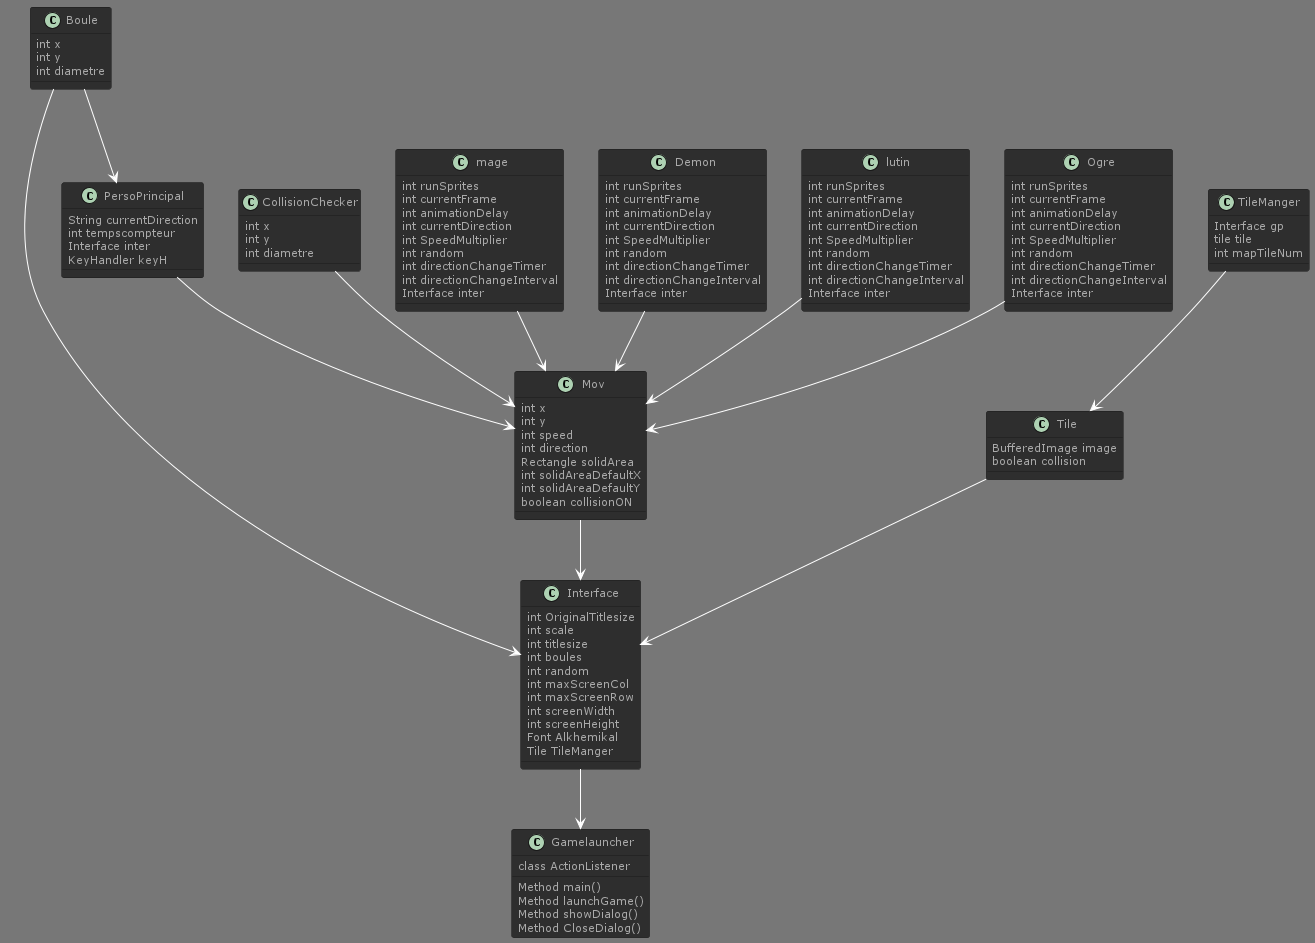

The diagram above was rendered by PlantUML. Its source (embedded in the PNG):
@startuml Diagramme de classes
!define DARKRED
!includeurl https://raw.githubusercontent.com/Drakemor/RedDress-PlantUML/master/style.puml
class Boule{
    int x 
    int y 
    int diametre 
}

class CollisionChecker{
    int x 
    int y 
    int diametre 
}
class Gamelauncher{
    class ActionListener

    Method main()
    Method launchGame()
    Method showDialog()
    Method CloseDialog()
    
     
}
class Interface{
    int OriginalTitlesize
    int scale
    int titlesize 
    int boules 
    int random
    int maxScreenCol
    int maxScreenRow
    int screenWidth
    int screenHeight
    Font Alkhemikal
    Tile TileManger

    

}
class Mov{
    int x 
    int y
    int speed 
    int direction 
    Rectangle solidArea
    int solidAreaDefaultX
    int solidAreaDefaultY
    boolean collisionON
}
class PersoPrincipal{
    String currentDirection
    int tempscompteur
    Interface inter
    KeyHandler keyH
}
class Tile{
    BufferedImage image
    boolean collision 
}
class TileManger{
    Interface gp
    tile tile 
    int mapTileNum
}
class mage{
    int runSprites
    int currentFrame
    int animationDelay
    int currentDirection
    int SpeedMultiplier
    int random
    int directionChangeTimer
    int directionChangeInterval
    Interface inter
}
class Demon{
    int runSprites
    int currentFrame
    int animationDelay
    int currentDirection
    int SpeedMultiplier
    int random
    int directionChangeTimer
    int directionChangeInterval
    Interface inter
}
class lutin{
    int runSprites
    int currentFrame
    int animationDelay
    int currentDirection
    int SpeedMultiplier
    int random
    int directionChangeTimer
    int directionChangeInterval
    Interface inter
}
class Ogre{
    int runSprites
    int currentFrame
    int animationDelay
    int currentDirection
    int SpeedMultiplier
    int random
    int directionChangeTimer
    int directionChangeInterval
    Interface inter
}
Demon --> Mov 
lutin --> Mov 
mage --> Mov 
CollisionChecker -->Mov
PersoPrincipal --> Mov 
Ogre --> Mov 
Interface --> Gamelauncher
TileManger --> Tile
Mov -->Interface
Boule --> PersoPrincipal
Boule --> Interface
Tile --> Interface 


@enduml